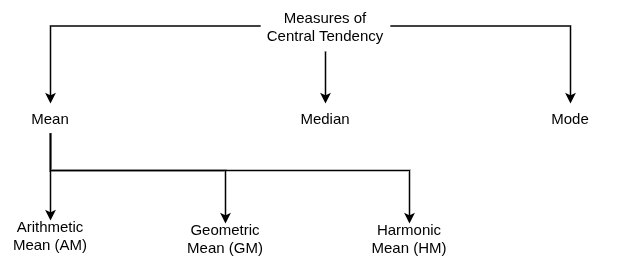

The diagram above was exported from draw.io. Its source (the exported page's mxGraphModel, read from the mxfile embedded in the PNG):
<mxGraphModel dx="1426" dy="694" grid="1" gridSize="10" guides="1" tooltips="1" connect="1" arrows="1" fold="1" page="1" pageScale="1" pageWidth="827" pageHeight="1169" math="0" shadow="0">
  <root>
    <mxCell id="0" />
    <mxCell id="1" parent="0" />
    <mxCell id="zXxY3bvKtKlATZZsXvNt-13" style="edgeStyle=orthogonalEdgeStyle;rounded=0;orthogonalLoop=1;jettySize=auto;html=1;exitX=0;exitY=0.5;exitDx=0;exitDy=0;entryX=0.5;entryY=0;entryDx=0;entryDy=0;strokeWidth=1.5;fontSize=15;" edge="1" parent="1" source="zXxY3bvKtKlATZZsXvNt-1" target="zXxY3bvKtKlATZZsXvNt-2">
      <mxGeometry relative="1" as="geometry" />
    </mxCell>
    <mxCell id="zXxY3bvKtKlATZZsXvNt-15" style="edgeStyle=orthogonalEdgeStyle;rounded=0;orthogonalLoop=1;jettySize=auto;html=1;exitX=1;exitY=0.5;exitDx=0;exitDy=0;entryX=0.5;entryY=0;entryDx=0;entryDy=0;strokeWidth=1.5;fontSize=15;" edge="1" parent="1" source="zXxY3bvKtKlATZZsXvNt-1" target="zXxY3bvKtKlATZZsXvNt-3">
      <mxGeometry relative="1" as="geometry" />
    </mxCell>
    <mxCell id="zXxY3bvKtKlATZZsXvNt-27" style="edgeStyle=orthogonalEdgeStyle;rounded=0;orthogonalLoop=1;jettySize=auto;html=1;entryX=0.5;entryY=0;entryDx=0;entryDy=0;strokeWidth=1.5;fontSize=15;" edge="1" parent="1" source="zXxY3bvKtKlATZZsXvNt-1" target="zXxY3bvKtKlATZZsXvNt-26">
      <mxGeometry relative="1" as="geometry" />
    </mxCell>
    <mxCell id="zXxY3bvKtKlATZZsXvNt-1" value="&lt;font&gt;Measures of Central Tendency&lt;/font&gt;" style="text;html=1;align=center;verticalAlign=middle;whiteSpace=wrap;rounded=0;strokeWidth=1.5;fontSize=15;" vertex="1" parent="1">
      <mxGeometry x="340" y="130" width="130" height="51" as="geometry" />
    </mxCell>
    <mxCell id="zXxY3bvKtKlATZZsXvNt-30" style="edgeStyle=orthogonalEdgeStyle;rounded=0;orthogonalLoop=1;jettySize=auto;html=1;exitX=0.5;exitY=1;exitDx=0;exitDy=0;entryX=0.5;entryY=0;entryDx=0;entryDy=0;strokeWidth=1.5;fontSize=15;" edge="1" parent="1" source="zXxY3bvKtKlATZZsXvNt-2" target="zXxY3bvKtKlATZZsXvNt-5">
      <mxGeometry relative="1" as="geometry" />
    </mxCell>
    <mxCell id="zXxY3bvKtKlATZZsXvNt-31" style="edgeStyle=orthogonalEdgeStyle;rounded=0;orthogonalLoop=1;jettySize=auto;html=1;exitX=0.5;exitY=1;exitDx=0;exitDy=0;entryX=0.5;entryY=0;entryDx=0;entryDy=0;strokeWidth=1.5;fontSize=15;" edge="1" parent="1" source="zXxY3bvKtKlATZZsXvNt-2" target="zXxY3bvKtKlATZZsXvNt-6">
      <mxGeometry relative="1" as="geometry">
        <Array as="points">
          <mxPoint x="130" y="300" />
          <mxPoint x="489" y="300" />
        </Array>
      </mxGeometry>
    </mxCell>
    <mxCell id="zXxY3bvKtKlATZZsXvNt-32" style="edgeStyle=orthogonalEdgeStyle;rounded=0;orthogonalLoop=1;jettySize=auto;html=1;exitX=0.5;exitY=1;exitDx=0;exitDy=0;entryX=0.5;entryY=0;entryDx=0;entryDy=0;strokeWidth=1.5;fontSize=15;" edge="1" parent="1" source="zXxY3bvKtKlATZZsXvNt-2" target="zXxY3bvKtKlATZZsXvNt-4">
      <mxGeometry relative="1" as="geometry">
        <Array as="points">
          <mxPoint x="130" y="300" />
          <mxPoint x="305" y="300" />
        </Array>
      </mxGeometry>
    </mxCell>
    <mxCell id="zXxY3bvKtKlATZZsXvNt-2" value="&lt;font&gt;Mean&lt;/font&gt;" style="text;html=1;align=center;verticalAlign=middle;whiteSpace=wrap;rounded=0;strokeWidth=1.5;fontSize=15;" vertex="1" parent="1">
      <mxGeometry x="80" y="233" width="100" height="30" as="geometry" />
    </mxCell>
    <mxCell id="zXxY3bvKtKlATZZsXvNt-3" value="&lt;font&gt;Mode&lt;/font&gt;" style="text;html=1;align=center;verticalAlign=middle;whiteSpace=wrap;rounded=0;strokeWidth=1.5;fontSize=15;" vertex="1" parent="1">
      <mxGeometry x="600" y="233" width="100" height="30" as="geometry" />
    </mxCell>
    <mxCell id="zXxY3bvKtKlATZZsXvNt-4" value="&lt;font&gt;Geometric Mean (GM)&lt;/font&gt;" style="text;html=1;align=center;verticalAlign=middle;whiteSpace=wrap;rounded=0;strokeWidth=1.5;fontSize=15;" vertex="1" parent="1">
      <mxGeometry x="255" y="353" width="100" height="30" as="geometry" />
    </mxCell>
    <mxCell id="zXxY3bvKtKlATZZsXvNt-5" value="&lt;font&gt;Arithmetic Mean (AM)&lt;/font&gt;" style="text;html=1;align=center;verticalAlign=middle;whiteSpace=wrap;rounded=0;strokeWidth=1.5;fontSize=15;" vertex="1" parent="1">
      <mxGeometry x="80" y="350" width="100" height="30" as="geometry" />
    </mxCell>
    <mxCell id="zXxY3bvKtKlATZZsXvNt-6" value="&lt;font&gt;Harmonic Mean (HM)&lt;/font&gt;" style="text;html=1;align=center;verticalAlign=middle;whiteSpace=wrap;rounded=0;strokeWidth=1.5;fontSize=15;" vertex="1" parent="1">
      <mxGeometry x="439" y="353" width="100" height="30" as="geometry" />
    </mxCell>
    <mxCell id="zXxY3bvKtKlATZZsXvNt-26" value="&lt;font&gt;Median&lt;/font&gt;" style="text;html=1;align=center;verticalAlign=middle;whiteSpace=wrap;rounded=0;strokeWidth=1.5;fontSize=15;" vertex="1" parent="1">
      <mxGeometry x="355" y="233" width="100" height="30" as="geometry" />
    </mxCell>
  </root>
</mxGraphModel>